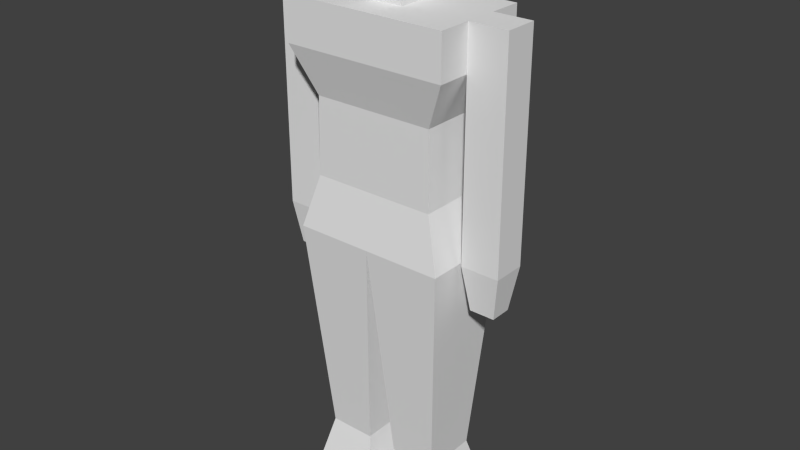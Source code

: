 # Source: UNITY_Cube_Dude_With_Armature_Manual_Weights.blend  (saved by Blender 2.79.0; exported with 4.5.12 LTS)
import bpy
from mathutils import Matrix  # noqa: F401  (used for matrix-valued properties, if any)

bpy.ops.wm.read_factory_settings(use_empty=True)
scene = bpy.context.scene
scene.name = 'Scene'

# ---- collections
col_collection_1 = bpy.data.collections.new('Collection 1'); scene.collection.children.link(col_collection_1)

# ---- materials (node trees are filled in below, after node groups)
mat_cube_dude = bpy.data.materials.new('Cube Dude')
mat_cube_dude.alpha_threshold = 0.0
mat_cube_dude.use_transparent_shadow = False
mat_cube_dude.roughness = 0.5
mat_cube_dude.specular_intensity = 0.05
mat_cube_dude.line_color = (0.0, 0.0, 0.0, 1.0)

# ---- material node trees

# ---- world
world_world = bpy.data.worlds.new('World'); scene.world = world_world
world_world.color = (0.05088, 0.05088, 0.05088)
world_world.use_sun_shadow = False
world_world.sun_shadow_jitter_overblur = 0.0
world_world.cycles.sampling_method = 'NONE'
world_world.cycles.sample_map_resolution = 256

# ---- meshes
me_cubedude = bpy.data.meshes.new('CubeDude')
me_cubedude.from_pydata([(0.2682, 0.4705, -0.1619), (0.2682, 0.4705, 0.1619), (-0.2682, 0.4705, 0.1619), (-0.2682, 0.4705, -0.1619), (0.1984, 0.321, -0.1198), (0.1984, 0.321, 0.1198), (-0.1984, 0.321, 0.1198), (-0.1984, 0.321, -0.1198), (0.202, 0.07332, -0.1219), (0.202, 0.07332, 0.1219), (-0.202, 0.07332, 0.1219), (-0.202, 0.07332, -0.1219), (0.2522, -0.09756, -0.1522), (0.2522, -0.09756, 0.1522), (-0.2522, -0.09756, 0.1522), (-0.2522, -0.09756, -0.1522), (-8.941e-08, -0.09756, 0.1522), (2.98e-08, -0.09756, -0.1522), (-0.05044, -0.8226, 0.09134), (-0.2018, -0.8226, 0.09134), (-0.05044, -0.8226, -0.09134), (-0.2018, -0.8226, -0.09134), (-0.01261, -0.9926, 0.137), (-0.2396, -0.9926, 0.137), (-0.01261, -0.9926, -0.137), (-0.2396, -0.9926, -0.137), (0.2018, -0.8226, 0.09135), (0.05044, -0.8226, 0.09135), (0.2018, -0.8226, -0.09134), (0.05044, -0.8226, -0.09134), (0.2396, -0.9926, 0.137), (0.01261, -0.9926, 0.137), (0.2396, -0.9926, -0.137), (0.01261, -0.9926, -0.137), (0.2682, 0.6113, -0.1619), (-0.2682, 0.6113, -0.1619), (-0.2682, 0.6113, 0.1619), (0.2682, 0.6113, 0.1619), (0.05606, 0.6113, -0.06189), (-0.05606, 0.6113, -0.06189), (0.05606, 0.6113, 0.06189), (-0.05606, 0.6113, 0.06189), (0.05606, 0.6713, -0.08861), (-0.05606, 0.6713, -0.08861), (0.05606, 0.6713, 0.07239), (-0.05606, 0.6713, 0.07239), (0.09178, 0.8463, -0.1013), (-0.09178, 0.8463, -0.1013), (0.09178, 0.8463, 0.1013), (-0.09178, 0.8463, 0.1013), (-0.2682, 0.6113, 0.05396), (-0.2682, 0.6113, -0.05396), (-0.2682, 0.4705, 0.05396), (-0.2682, 0.4705, -0.05396), (0.2682, 0.6113, -0.05396), (0.2682, 0.6113, 0.05396), (0.2682, 0.4705, -0.05396), (0.2682, 0.4705, 0.05396), (0.3932, 0.6113, -0.05396), (0.3932, 0.6113, 0.05396), (0.3932, 0.4705, -0.05396), (0.3932, 0.4705, 0.05396), (-0.3932, 0.6113, 0.05396), (-0.3932, 0.6113, -0.05396), (-0.3932, 0.4705, 0.05396), (-0.3932, 0.4705, -0.05396), (-0.2682, -0.09517, 0.05396), (-0.2682, -0.09517, -0.05396), (0.2682, -0.09517, -0.05396), (0.2682, -0.09517, 0.05396), (0.3932, -0.09517, -0.05396), (0.3932, -0.09517, 0.05396), (-0.3932, -0.09517, 0.05396), (-0.3932, -0.09517, -0.05396), (-0.29, -0.238, 0.03508), (-0.29, -0.238, -0.03508), (0.29, -0.238, -0.03508), (0.29, -0.238, 0.03508), (0.3713, -0.238, -0.03508), (0.3713, -0.238, 0.03508), (-0.3713, -0.238, 0.03508), (-0.3713, -0.238, -0.03508), (0.05606, 0.6113, -0.1619), (-0.05606, 0.6113, -0.1619), (0.05606, 0.6113, 0.1619), (-0.05606, 0.6113, 0.1619), (-0.2682, 0.1452, 0.05396), (-0.2682, 0.1452, -0.05396), (-0.3932, 0.1452, -0.05396), (-0.3932, 0.1452, 0.05396), (0.2682, 0.1452, -0.05396), (0.2682, 0.1452, 0.05396), (0.3932, 0.1452, -0.05396), (0.3932, 0.1452, 0.05396), (-0.2257, -0.4782, -0.1203), (-0.2257, -0.4782, 0.1203), (-0.02648, -0.4782, 0.1203), (-0.02648, -0.4782, -0.1203), (0.2257, -0.4782, -0.1203), (0.02648, -0.4782, -0.1203), (0.02648, -0.4782, 0.1203), (0.2257, -0.4782, 0.1203)], [], [(1, 37, 84, 85, 36, 2), (2, 3, 7, 6), (5, 1, 2, 6), (0, 1, 5, 4), (34, 0, 3, 35, 83, 82), (10, 6, 7, 11), (9, 5, 6, 10), (8, 4, 5, 9), (0, 4, 7, 3), (12, 8, 9, 13), (13, 9, 10, 14, 16), (14, 10, 11, 15), (4, 8, 11, 7), (8, 12, 17, 15, 11), (95, 94, 21, 19), (99, 98, 28, 29), (19, 21, 25, 23), (96, 95, 19, 18), (94, 97, 20, 21), (97, 96, 18, 20), (23, 25, 24, 22), (18, 19, 23, 22), (20, 18, 22, 24), (21, 20, 24, 25), (28, 26, 30, 32), (101, 100, 27, 26), (100, 99, 29, 27), (98, 101, 26, 28), (31, 33, 32, 30), (29, 28, 32, 33), (26, 27, 31, 30), (27, 29, 33, 31), (40, 38, 42, 44), (44, 42, 46, 48), (38, 39, 43, 42), (39, 41, 45, 43), (41, 40, 44, 45), (47, 49, 48, 46), (45, 44, 48, 49), (43, 45, 49, 47), (42, 43, 47, 46), (51, 53, 65, 63), (2, 36, 50, 52), (53, 51, 35, 3), (90, 92, 70, 68), (0, 34, 54, 56), (57, 55, 37, 1), (60, 58, 59, 61), (54, 55, 59, 58), (56, 54, 58, 60), (55, 57, 61, 59), (64, 62, 63, 65), (91, 90, 68, 69), (50, 51, 63, 62), (52, 50, 62, 64), (69, 68, 76, 77), (68, 70, 78, 76), (87, 86, 66, 67), (89, 88, 73, 72), (93, 91, 69, 71), (86, 89, 72, 66), (88, 87, 67, 73), (92, 93, 71, 70), (77, 76, 78, 79), (75, 74, 80, 81), (73, 67, 75, 81), (71, 69, 77, 79), (70, 71, 79, 78), (67, 66, 74, 75), (66, 72, 80, 74), (72, 73, 81, 80), (55, 54, 34, 82, 38, 40, 84, 37), (41, 85, 84, 40), (35, 51, 50, 36, 85, 41, 39, 83), (39, 38, 82, 83), (65, 53, 87, 88), (52, 64, 89, 86), (64, 65, 88, 89), (53, 52, 86, 87), (60, 61, 93, 92), (61, 57, 91, 93), (57, 56, 90, 91), (56, 60, 92, 90), (17, 16, 96, 97), (15, 17, 97, 94), (16, 14, 95, 96), (14, 15, 94, 95), (12, 13, 101, 98), (16, 17, 99, 100), (13, 16, 100, 101), (17, 12, 98, 99)])
_uv = me_cubedude.uv_layers.new(name='UVMap')
_uv.uv.foreach_set('vector', [0.2321, 0.648, 0.2321, 0.7015, 0.1467, 0.7015, 0.1016, 0.7015, 0.01621, 0.7015, 0.01621, 0.648, 0.3851, 0.624, 0.2548, 0.624, 0.2718, 0.5663, 0.3682, 0.5663, 0.204, 0.5908, 0.2321, 0.648, 0.01621, 0.648, 0.0443, 0.5908, 0.3851, 0.624, 0.2548, 0.624, 0.2718, 0.5663, 0.3682, 0.5663, 0.01621, 0.7015, 0.01621, 0.648, 0.2321, 0.648, 0.2321, 0.7015, 0.1467, 0.7015, 0.1016, 0.7015, 0.369, 0.4723, 0.3682, 0.5663, 0.2718, 0.5663, 0.2709, 0.4723, 0.2054, 0.4967, 0.204, 0.5908, 0.0443, 0.5908, 0.04287, 0.4967, 0.369, 0.4723, 0.3682, 0.5663, 0.2718, 0.5663, 0.2709, 0.4723, 0.01621, 0.648, 0.0443, 0.5908, 0.204, 0.5908, 0.2321, 0.648, 0.3812, 0.3773, 0.369, 0.4415, 0.2709, 0.4415, 0.2587, 0.3773, 0.2207, 0.3755, 0.2005, 0.4401, 0.03794, 0.4401, 0.01772, 0.3755, 0.1192, 0.3755, 0.3812, 0.3773, 0.369, 0.4415, 0.2709, 0.4415, 0.2587, 0.3773, 0.0443, 0.5908, 0.04287, 0.4967, 0.2054, 0.4967, 0.204, 0.5908, 0.03795, 0.4401, 0.01773, 0.3755, 0.1192, 0.3755, 0.2207, 0.3755, 0.2005, 0.4401, 0.369, 0.2393, 0.2709, 0.2393, 0.2832, 0.1012, 0.3567, 0.1012, 0.1091, 0.2375, 0.02788, 0.2375, 0.03803, 0.09947, 0.09893, 0.09947, 0.353, 0.07786, 0.2795, 0.07786, 0.2611, 0.01376, 0.3714, 0.01376, 0.1091, 0.2375, 0.02788, 0.2375, 0.03803, 0.09947, 0.09893, 0.09947, 0.2106, 0.2375, 0.1294, 0.2375, 0.1395, 0.09947, 0.2004, 0.09947, 0.5225, 0.2532, 0.4245, 0.2532, 0.4367, 0.1151, 0.5103, 0.1151, 0.8797, 0.507, 0.8797, 0.4029, 0.9711, 0.4029, 0.9711, 0.507, 0.0977, 0.07363, 0.0368, 0.07363, 0.02157, 0.009501, 0.1129, 0.009501, 0.4943, 0.07946, 0.4207, 0.07946, 0.4024, 0.01536, 0.5127, 0.01536, 0.1992, 0.07363, 0.1383, 0.07363, 0.1231, 0.009501, 0.2144, 0.009501, 0.353, 0.07786, 0.2795, 0.07786, 0.2611, 0.01376, 0.3714, 0.01376, 0.2106, 0.2375, 0.1294, 0.2375, 0.1395, 0.09947, 0.2004, 0.09947, 0.5225, 0.2532, 0.4245, 0.2532, 0.4367, 0.1151, 0.5103, 0.1151, 0.369, 0.2393, 0.2709, 0.2393, 0.2832, 0.1012, 0.3567, 0.1012, 0.9711, 0.4029, 0.9711, 0.507, 0.8797, 0.507, 0.8797, 0.4029, 0.0977, 0.07363, 0.0368, 0.07363, 0.02157, 0.009501, 0.1129, 0.009501, 0.1992, 0.07363, 0.1383, 0.07363, 0.1231, 0.009501, 0.2144, 0.009501, 0.4943, 0.07946, 0.4207, 0.07946, 0.4024, 0.01536, 0.5127, 0.01536, 0.5908, 0.488, 0.6379, 0.488, 0.6379, 0.5121, 0.5908, 0.5121, 0.5908, 0.5121, 0.6379, 0.5121, 0.6685, 0.5835, 0.5603, 0.5835, 0.4512, 0.5325, 0.4938, 0.5325, 0.4938, 0.5566, 0.4512, 0.5566, 0.5908, 0.488, 0.6379, 0.488, 0.6379, 0.5121, 0.5908, 0.5121, 0.4534, 0.4197, 0.496, 0.4197, 0.496, 0.4438, 0.4534, 0.4438, 0.6611, 0.3575, 0.6611, 0.4657, 0.5573, 0.4657, 0.5573, 0.3575, 0.4534, 0.4438, 0.496, 0.4438, 0.5237, 0.5151, 0.4257, 0.5151, 0.5908, 0.5121, 0.6379, 0.5121, 0.6685, 0.5835, 0.5603, 0.5835, 0.4512, 0.5566, 0.4938, 0.5566, 0.5215, 0.6279, 0.4235, 0.6279, 0.6334, 0.3382, 0.6334, 0.2847, 0.6837, 0.2847, 0.6837, 0.3382, 0.9132, 0.3147, 0.9132, 0.2612, 0.9566, 0.2612, 0.9566, 0.3147, 0.9091, 0.1712, 0.9091, 0.1177, 0.9525, 0.1177, 0.9525, 0.1712, 0.6837, 0.1773, 0.6334, 0.1773, 0.6334, 0.06981, 0.6837, 0.06981, 0.9525, 0.1177, 0.9525, 0.1712, 0.9091, 0.1712, 0.9091, 0.1177, 0.9132, 0.3147, 0.9132, 0.2612, 0.9566, 0.2612, 0.9566, 0.3147, 0.779, 0.2859, 0.779, 0.3393, 0.7356, 0.3393, 0.7356, 0.2859, 0.7903, 0.429, 0.7469, 0.429, 0.7469, 0.3815, 0.7903, 0.3815, 0.6837, 0.2847, 0.6837, 0.3382, 0.6334, 0.3382, 0.6334, 0.2847, 0.563, 0.3382, 0.563, 0.2847, 0.6133, 0.2847, 0.6133, 0.3382, 0.779, 0.2859, 0.779, 0.3393, 0.7356, 0.3393, 0.7356, 0.2859, 0.8604, 0.2333, 0.8169, 0.2333, 0.8169, 0.1259, 0.8604, 0.1259, 0.7903, 0.429, 0.7469, 0.429, 0.7469, 0.3815, 0.7903, 0.3815, 0.6133, 0.2847, 0.6133, 0.3382, 0.563, 0.3382, 0.563, 0.2847, 0.8604, 0.1259, 0.8169, 0.1259, 0.8245, 0.07138, 0.8528, 0.07138, 0.6837, 0.06981, 0.6334, 0.06981, 0.6422, 0.01536, 0.6749, 0.01536, 0.8604, 0.2333, 0.8169, 0.2333, 0.8169, 0.1259, 0.8604, 0.1259, 0.779, 0.1784, 0.7356, 0.1784, 0.7356, 0.07099, 0.779, 0.07099, 0.6133, 0.1773, 0.563, 0.1773, 0.563, 0.06981, 0.6133, 0.06981, 0.6133, 0.1773, 0.563, 0.1773, 0.563, 0.06981, 0.6133, 0.06981, 0.6837, 0.1773, 0.6334, 0.1773, 0.6334, 0.06981, 0.6837, 0.06981, 0.779, 0.1784, 0.7356, 0.1784, 0.7356, 0.07099, 0.779, 0.07099, 0.8561, 0.04735, 0.8279, 0.04735, 0.8279, 0.01647, 0.8561, 0.01647, 0.8561, 0.04735, 0.8279, 0.04735, 0.8279, 0.01647, 0.8561, 0.01647, 0.6837, 0.06981, 0.6334, 0.06981, 0.6422, 0.01536, 0.6749, 0.01536, 0.6133, 0.06981, 0.563, 0.06981, 0.5718, 0.01536, 0.6045, 0.01536, 0.779, 0.07099, 0.7356, 0.07099, 0.7432, 0.01647, 0.7714, 0.01647, 0.8604, 0.1259, 0.8169, 0.1259, 0.8245, 0.07138, 0.8528, 0.07138, 0.6133, 0.06981, 0.563, 0.06981, 0.5718, 0.01536, 0.6045, 0.01536, 0.779, 0.07099, 0.7356, 0.07099, 0.7432, 0.01647, 0.7714, 0.01647, 0.7469, 0.429, 0.7903, 0.429, 0.8338, 0.429, 0.8338, 0.5096, 0.7935, 0.5096, 0.7437, 0.5096, 0.7035, 0.5096, 0.7035, 0.429, 0.7935, 0.5948, 0.7533, 0.5948, 0.7533, 0.5522, 0.7935, 0.5522, 0.7035, 0.429, 0.7469, 0.429, 0.7903, 0.429, 0.8338, 0.429, 0.8338, 0.5096, 0.7935, 0.5096, 0.7437, 0.5096, 0.7035, 0.5096, 0.7935, 0.5522, 0.7935, 0.5948, 0.7533, 0.5948, 0.7533, 0.5522, 0.6837, 0.2847, 0.6334, 0.2847, 0.6334, 0.1773, 0.6837, 0.1773, 0.6133, 0.2847, 0.563, 0.2847, 0.563, 0.1773, 0.6133, 0.1773, 0.779, 0.2859, 0.7356, 0.2859, 0.7356, 0.1784, 0.779, 0.1784, 0.8604, 0.3408, 0.8169, 0.3408, 0.8169, 0.2333, 0.8604, 0.2333, 0.779, 0.2859, 0.7356, 0.2859, 0.7356, 0.1784, 0.779, 0.1784, 0.6133, 0.2847, 0.563, 0.2847, 0.563, 0.1773, 0.6133, 0.1773, 0.8604, 0.3408, 0.8169, 0.3408, 0.8169, 0.2333, 0.8604, 0.2333, 0.6837, 0.2847, 0.6334, 0.2847, 0.6334, 0.1773, 0.6837, 0.1773, 0.5348, 0.3912, 0.4122, 0.3912, 0.4245, 0.2532, 0.5225, 0.2532, 0.2207, 0.3755, 0.1192, 0.3755, 0.1294, 0.2375, 0.2106, 0.2375, 0.1192, 0.3755, 0.01772, 0.3755, 0.02788, 0.2375, 0.1091, 0.2375, 0.3812, 0.3773, 0.2587, 0.3773, 0.2709, 0.2393, 0.369, 0.2393, 0.3812, 0.3773, 0.2587, 0.3773, 0.2709, 0.2393, 0.369, 0.2393, 0.5348, 0.3912, 0.4122, 0.3912, 0.4245, 0.2532, 0.5225, 0.2532, 0.2207, 0.3755, 0.1192, 0.3755, 0.1294, 0.2375, 0.2106, 0.2375, 0.1192, 0.3755, 0.01773, 0.3755, 0.02788, 0.2375, 0.1091, 0.2375])
me_cubedude.materials.append(mat_cube_dude)
me_cubedude.use_remesh_preserve_volume = False
me_cubedude.use_remesh_preserve_attributes = False
me_cubedude.use_mirror_vertex_groups = False
me_cubedude.update()
arm_armature = bpy.data.armatures.new('Armature')  # bones are not reproduced

# ---- objects
ob_armature = bpy.data.objects.new('Armature', arm_armature)
ob_block_dude = bpy.data.objects.new('Block Dude', me_cubedude)

# ---- transforms, parenting, visibility, modifiers, constraints
ob_armature.location = (0.0, 0.0, 0.9853)
ob_armature.scale = (0.3117, 0.3117, 0.3117)
ob_armature.show_in_front = True
ob_armature.lineart.crease_threshold = 0.0
ob_block_dude.location = (0.0, 0.0, 1.0)
ob_block_dude.rotation_euler = (1.571, 0.0, 0.0)
ob_block_dude.lock_rotations_4d = False
ob_block_dude.empty_display_type = 'ARROWS'
ob_block_dude.lineart.crease_threshold = 0.0
_vg = ob_block_dude.vertex_groups.new(name='Hips')
_vg.add([4, 5, 6, 7, 8, 9, 10, 11], 1.0, 'REPLACE')
_vg = ob_block_dude.vertex_groups.new(name='Spine')
_vg.add([0, 1, 2, 3, 4, 5, 6, 7, 34, 35, 36, 37, 50, 51, 52, 53, 54, 55, 56, 57, 82, 83, 84, 85], 1.0, 'REPLACE')
_vg = ob_block_dude.vertex_groups.new(name='Head')
_vg.add([38, 39, 40, 41, 42, 43, 44, 45, 46, 47, 48, 49], 1.0, 'REPLACE')
_vg = ob_block_dude.vertex_groups.new(name='Arm.L')
_vg.add([50, 51, 62, 63, 64, 65, 86, 87, 88, 89], 1.0, 'REPLACE')
_vg = ob_block_dude.vertex_groups.new(name='Arm.L.Forearm')
_vg.add([66, 67, 72, 73, 86, 87, 88, 89], 1.0, 'REPLACE')
_vg = ob_block_dude.vertex_groups.new(name='Arm.L.Hand')
_vg.add([66, 67, 72, 73, 74, 75, 80, 81], 1.0, 'REPLACE')
_vg = ob_block_dude.vertex_groups.new(name='Arm.R')
_vg.add([54, 55, 58, 59, 60, 61, 90, 91, 92, 93], 1.0, 'REPLACE')
_vg = ob_block_dude.vertex_groups.new(name='Arm.R.Forearm')
_vg.add([68, 69, 70, 71, 90, 91, 92, 93], 1.0, 'REPLACE')
_vg = ob_block_dude.vertex_groups.new(name='Arm.R.Hand')
_vg.add([68, 69, 70, 71, 76, 77, 78, 79], 1.0, 'REPLACE')
_vg = ob_block_dude.vertex_groups.new(name='Leg.L')
_vg.add([14, 15, 16, 17, 94, 95, 96, 97], 1.0, 'REPLACE')
_vg = ob_block_dude.vertex_groups.new(name='Leg.L.Shin')
_vg.add([18, 19, 20, 21, 94, 95, 96, 97], 1.0, 'REPLACE')
_vg = ob_block_dude.vertex_groups.new(name='Leg.L.Foot')
_vg.add([18, 19, 20, 21, 22, 23, 24, 25], 1.0, 'REPLACE')
_vg = ob_block_dude.vertex_groups.new(name='Leg.R')
_vg.add([12, 13, 16, 17, 98, 99, 100, 101], 1.0, 'REPLACE')
_vg = ob_block_dude.vertex_groups.new(name='Leg.R.Shin')
_vg.add([26, 27, 28, 29, 98, 99, 100, 101], 1.0, 'REPLACE')
_vg = ob_block_dude.vertex_groups.new(name='Leg.R.Foot')
_vg.add([26, 27, 28, 29, 30, 31, 32, 33], 1.0, 'REPLACE')
_m = ob_block_dude.modifiers.new('Armature', 'ARMATURE')
_m.object = ob_armature

# ---- collection membership
col_collection_1.objects.link(ob_armature)
col_collection_1.objects.link(ob_block_dude)

# ---- scene / render settings (as saved in the file)
scene.frame_start = 1; scene.frame_end = 250; scene.frame_set(0)
scene.render.engine = 'BLENDER_EEVEE_NEXT'
scene.render.resolution_percentage = 50
scene.render.dither_intensity = 0.0
scene.cycles.use_denoising = False
scene.cycles.samples = 10
scene.cycles.sampling_pattern = 'TABULATED_SOBOL'
scene.cycles.light_sampling_threshold = 0.0
scene.cycles.use_adaptive_sampling = False
scene.cycles.use_light_tree = False
scene.cycles.blur_glossy = 0.0
scene.cycles.pixel_filter_type = 'GAUSSIAN'
scene.cycles.sample_clamp_indirect = 0.0
scene.view_settings.view_transform = 'Standard'
bpy.context.view_layer.update()

# ---- added for rendering (the .blend has no active camera and no usable light): camera, sun
cam_auto = bpy.data.cameras.new('AutoCamera')
cam_auto.lens = 50.0
cam_auto.sensor_width = 36.0
cam_auto.clip_end = 1000.0
ob_auto_camera = bpy.data.objects.new('AutoCamera', cam_auto)
scene.collection.objects.link(ob_auto_camera)
ob_auto_camera.location = (1.87449, -2.24939, 2.42648)
ob_auto_camera.rotation_euler = (1.09748, -7.21219e-08, 0.694738)
scene.camera = ob_auto_camera
light_auto_sun = bpy.data.lights.new('AutoSun', 'SUN')
light_auto_sun.energy = 3.0
light_auto_sun.angle = 0.0523599
ob_auto_sun = bpy.data.objects.new('AutoSun', light_auto_sun)
scene.collection.objects.link(ob_auto_sun)
ob_auto_sun.rotation_euler = (0.872665, 0.174533, 0.523599)
bpy.context.view_layer.update()
